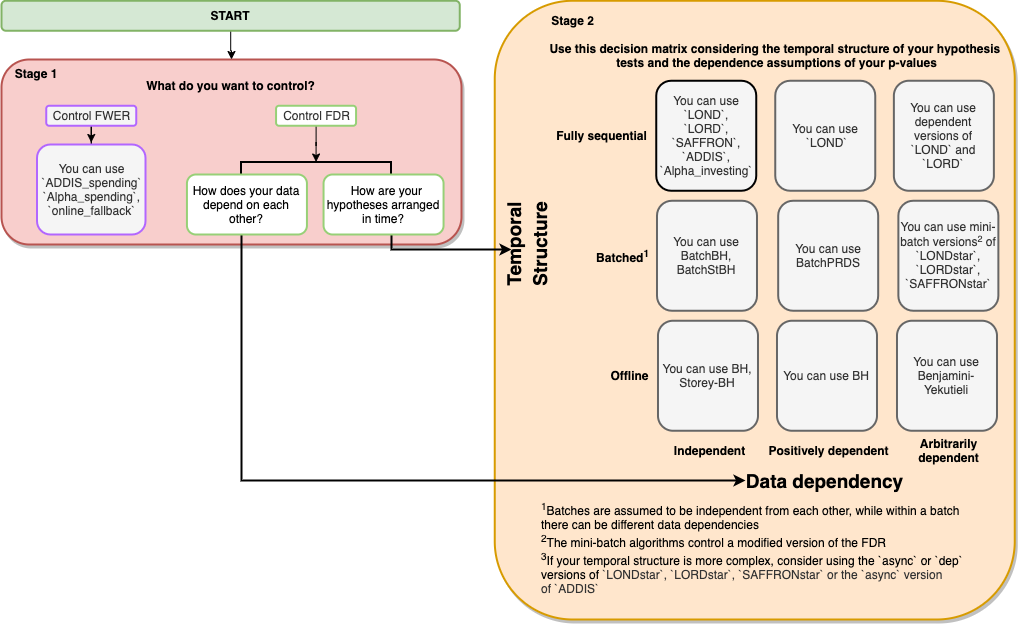

The diagram above was exported from draw.io. Its source (the exported page's mxGraphModel, read from the mxfile embedded in the PNG):
<mxGraphModel dx="801" dy="485" grid="1" gridSize="10" guides="1" tooltips="1" connect="1" arrows="1" fold="1" page="1" pageScale="1" pageWidth="1100" pageHeight="850" math="0" shadow="0">
  <root>
    <mxCell id="0" />
    <mxCell id="1" parent="0" />
    <mxCell id="MPOJtcLik2fzXcVzVw7f-1" value="" style="rounded=1;whiteSpace=wrap;html=1;fillColor=#f8cecc;strokeColor=#b85450;strokeWidth=2;shadow=1;" parent="1" vertex="1">
      <mxGeometry x="40" y="140" width="460" height="185" as="geometry" />
    </mxCell>
    <mxCell id="OF-O8K-GaOy47iREp9hX-15" value="" style="rounded=1;whiteSpace=wrap;html=1;shadow=1;strokeWidth=2;strokeColor=#d79b00;fillColor=#ffe6cc;" parent="1" vertex="1">
      <mxGeometry x="533.25" y="81.25" width="520" height="618.75" as="geometry" />
    </mxCell>
    <mxCell id="MPOJtcLik2fzXcVzVw7f-23" style="edgeStyle=orthogonalEdgeStyle;rounded=0;orthogonalLoop=1;jettySize=auto;html=1;entryX=0.5;entryY=0;entryDx=0;entryDy=0;" parent="1" source="qzrqPIBm4Rs_Eem7NyVK-2" target="MPOJtcLik2fzXcVzVw7f-1" edge="1">
      <mxGeometry relative="1" as="geometry" />
    </mxCell>
    <mxCell id="qzrqPIBm4Rs_Eem7NyVK-2" value="START" style="rounded=1;whiteSpace=wrap;html=1;fillColor=#d5e8d4;strokeColor=#82b366;glass=0;shadow=0;sketch=0;strokeWidth=2;fontStyle=1" parent="1" vertex="1">
      <mxGeometry x="40" y="81.25" width="458.25" height="30" as="geometry" />
    </mxCell>
    <mxCell id="OF-O8K-GaOy47iREp9hX-35" style="edgeStyle=orthogonalEdgeStyle;rounded=0;orthogonalLoop=1;jettySize=auto;html=1;entryX=0;entryY=0.5;entryDx=0;entryDy=0;fontSize=22;fontColor=#97D077;" parent="1" source="ne00qKnD7595ZTzND7jc-6" target="ZSHaFf4BErC8tMnqafiU-13" edge="1">
      <mxGeometry relative="1" as="geometry" />
    </mxCell>
    <mxCell id="ne00qKnD7595ZTzND7jc-6" value="Control FWER" style="text;html=1;resizable=0;autosize=1;align=center;verticalAlign=middle;points=[];fillColor=#f5f5f5;rounded=1;shadow=0;glass=0;sketch=0;fontColor=#333333;strokeWidth=2;strokeColor=#B266FF;" parent="1" vertex="1">
      <mxGeometry x="84.75" y="186.25" width="90" height="20" as="geometry" />
    </mxCell>
    <mxCell id="ZSHaFf4BErC8tMnqafiU-1" value="You can use `&lt;a href=&quot;https://dsrobertson.github.io/onlineFDR/reference/LOND.html&quot;&gt;LOND&lt;/a&gt;`,&lt;br&gt;`&lt;a href=&quot;https://dsrobertson.github.io/onlineFDR/reference/LORD.html&quot;&gt;LORD&lt;/a&gt;`,&lt;br&gt;`&lt;a href=&quot;https://dsrobertson.github.io/onlineFDR/reference/SAFFRON.html&quot;&gt;SAFFRON&lt;/a&gt;`,&lt;br&gt;`&lt;a href=&quot;https://dsrobertson.github.io/onlineFDR/reference/ADDIS.html&quot;&gt;ADDIS&lt;/a&gt;`,&lt;br&gt;`&lt;a href=&quot;https://dsrobertson.github.io/onlineFDR/reference/Alpha_investing.html&quot;&gt;Alpha_investing&lt;/a&gt;`" style="rounded=1;whiteSpace=wrap;html=1;shadow=0;glass=0;sketch=0;fillColor=#f5f5f5;perimeterSpacing=2;strokeWidth=2;fontColor=#333333;direction=south;" parent="1" vertex="1">
      <mxGeometry x="694.75" y="161.25" width="100" height="110" as="geometry" />
    </mxCell>
    <mxCell id="ZSHaFf4BErC8tMnqafiU-2" value="You can use dependent versions of `&lt;a href=&quot;https://dsrobertson.github.io/onlineFDR/reference/LOND.html&quot;&gt;LOND&lt;/a&gt;` and&lt;br&gt;`&lt;a href=&quot;https://dsrobertson.github.io/onlineFDR/reference/LORD.html&quot;&gt;LORD&lt;/a&gt;`" style="rounded=1;whiteSpace=wrap;html=1;shadow=0;glass=0;sketch=0;fillColor=#f5f5f5;strokeColor=#666666;perimeterSpacing=2;strokeWidth=2;fontColor=#333333;" parent="1" vertex="1">
      <mxGeometry x="932.37" y="161.25" width="100" height="110" as="geometry" />
    </mxCell>
    <mxCell id="ZSHaFf4BErC8tMnqafiU-13" value="You can use `&lt;a href=&quot;https://dsrobertson.github.io/onlineFDR/reference/ADDIS_spending.html&quot;&gt;ADDIS_spending&lt;/a&gt;`&lt;br&gt;`&lt;a href=&quot;https://dsrobertson.github.io/onlineFDR/reference/Alpha_spending.html&quot;&gt;Alpha_spending&lt;/a&gt;`,&lt;br&gt;`&lt;a href=&quot;https://dsrobertson.github.io/onlineFDR/reference/online_fallback.html&quot;&gt;online_fallback&lt;/a&gt;`" style="rounded=1;whiteSpace=wrap;html=1;shadow=0;glass=0;sketch=0;fillColor=#f5f5f5;perimeterSpacing=2;strokeWidth=2;fontColor=#333333;direction=south;strokeColor=#B266FF;" parent="1" vertex="1">
      <mxGeometry x="75.5" y="225" width="108.5" height="90" as="geometry" />
    </mxCell>
    <mxCell id="iXalob6-KMwSLv7OYu6G-2" value="You can use &amp;nbsp;`&lt;a href=&quot;https://dsrobertson.github.io/onlineFDR/reference/LOND.html&quot;&gt;LOND&lt;/a&gt;`" style="rounded=1;whiteSpace=wrap;html=1;shadow=0;glass=0;sketch=0;fillColor=#f5f5f5;strokeColor=#666666;perimeterSpacing=2;strokeWidth=2;fontColor=#333333;direction=south;" parent="1" vertex="1">
      <mxGeometry x="813.75" y="161.25" width="100" height="110" as="geometry" />
    </mxCell>
    <mxCell id="iXalob6-KMwSLv7OYu6G-6" value="&lt;b&gt;Offline&lt;br&gt;&lt;/b&gt;" style="text;html=1;resizable=0;autosize=1;align=center;verticalAlign=middle;points=[];fillColor=none;strokeColor=none;rounded=0;shadow=0;glass=0;dashed=1;sketch=0;" parent="1" vertex="1">
      <mxGeometry x="642.74" y="446.25" width="50" height="20" as="geometry" />
    </mxCell>
    <mxCell id="X-FI-SJis7C_IMkBNLh2-12" value="&lt;b&gt;Positively dependent&lt;/b&gt;" style="text;html=1;resizable=0;autosize=1;align=center;verticalAlign=middle;points=[];fillColor=none;strokeColor=none;rounded=0;shadow=0;glass=0;dashed=1;sketch=0;" parent="1" vertex="1">
      <mxGeometry x="796.87" y="521.25" width="140" height="20" as="geometry" />
    </mxCell>
    <mxCell id="X-FI-SJis7C_IMkBNLh2-14" value="Arbitrarily&lt;br&gt;dependent" style="text;html=1;resizable=0;autosize=1;align=center;verticalAlign=middle;points=[];fillColor=none;strokeColor=none;rounded=0;shadow=0;glass=0;dashed=1;sketch=0;fontStyle=1" parent="1" vertex="1">
      <mxGeometry x="946.87" y="516.25" width="80" height="30" as="geometry" />
    </mxCell>
    <mxCell id="OF-O8K-GaOy47iREp9hX-16" value="" style="strokeWidth=2;html=1;shape=mxgraph.flowchart.annotation_1;align=left;pointerEvents=1;rounded=1;shadow=0;fillColor=#DEFFE6;fontColor=#000000;rotation=90;fontStyle=0" parent="1" vertex="1">
      <mxGeometry x="347.06000000000006" y="175" width="15" height="150" as="geometry" />
    </mxCell>
    <mxCell id="OF-O8K-GaOy47iREp9hX-49" value="You can use &lt;a href=&quot;https://www.rdocumentation.org/packages/stats/versions/3.6.2/topics/p.adjust&quot;&gt;BH&lt;/a&gt;, &lt;a href=&quot;https://dsrobertson.github.io/onlineFDR/reference/Storey-BH.html&quot;&gt;Storey-BH&lt;/a&gt;" style="rounded=1;whiteSpace=wrap;html=1;shadow=0;glass=0;sketch=0;fillColor=#f5f5f5;strokeColor=#666666;perimeterSpacing=2;strokeWidth=2;fontColor=#333333;" parent="1" vertex="1">
      <mxGeometry x="696.49" y="401.25" width="100" height="110" as="geometry" />
    </mxCell>
    <mxCell id="OF-O8K-GaOy47iREp9hX-50" value="You can use &lt;a href=&quot;https://www.rdocumentation.org/packages/stats/versions/3.6.2/topics/p.adjust&quot;&gt;BH&lt;/a&gt;" style="rounded=1;whiteSpace=wrap;html=1;shadow=0;glass=0;sketch=0;fillColor=#f5f5f5;strokeColor=#666666;perimeterSpacing=2;strokeWidth=2;fontColor=#333333;" parent="1" vertex="1">
      <mxGeometry x="815.49" y="401.25" width="100" height="110" as="geometry" />
    </mxCell>
    <mxCell id="OF-O8K-GaOy47iREp9hX-51" value="You can use &lt;a href=&quot;https://www.rdocumentation.org/packages/stats/versions/3.6.2/topics/p.adjust&quot;&gt;Benjamini-Yekutieli&lt;/a&gt;" style="rounded=1;whiteSpace=wrap;html=1;shadow=0;glass=0;sketch=0;fillColor=#f5f5f5;strokeColor=#666666;perimeterSpacing=2;strokeWidth=2;fontColor=#333333;" parent="1" vertex="1">
      <mxGeometry x="935.4899999999999" y="401.25" width="100" height="110" as="geometry" />
    </mxCell>
    <mxCell id="OF-O8K-GaOy47iREp9hX-64" value="&lt;b&gt;Batched&lt;sup&gt;1&lt;/sup&gt;&lt;br&gt;&lt;/b&gt;" style="text;html=1;resizable=0;autosize=1;align=center;verticalAlign=middle;points=[];fillColor=none;strokeColor=none;rounded=0;shadow=0;glass=0;dashed=1;sketch=0;" parent="1" vertex="1">
      <mxGeometry x="626.49" y="326.25" width="70" height="20" as="geometry" />
    </mxCell>
    <mxCell id="OF-O8K-GaOy47iREp9hX-65" value="&lt;b&gt;Fully sequential&lt;/b&gt;" style="text;html=1;resizable=0;autosize=1;align=center;verticalAlign=middle;points=[];fillColor=none;strokeColor=none;rounded=0;shadow=0;glass=0;dashed=1;sketch=0;" parent="1" vertex="1">
      <mxGeometry x="584.75" y="206.25" width="110" height="20" as="geometry" />
    </mxCell>
    <mxCell id="OF-O8K-GaOy47iREp9hX-66" value="Independent" style="text;html=1;resizable=0;autosize=1;align=center;verticalAlign=middle;points=[];fillColor=none;strokeColor=none;rounded=0;shadow=0;glass=0;dashed=1;sketch=0;fontStyle=1" parent="1" vertex="1">
      <mxGeometry x="702.87" y="521.25" width="90" height="20" as="geometry" />
    </mxCell>
    <mxCell id="OF-O8K-GaOy47iREp9hX-67" value="Use this decision matrix considering the temporal structure of your hypothesis &lt;br&gt;tests and the dependence assumptions of your p-values" style="text;html=1;resizable=0;autosize=1;align=center;verticalAlign=middle;points=[];fillColor=none;strokeColor=none;rounded=0;shadow=0;glass=0;dashed=1;sketch=0;fontStyle=1" parent="1" vertex="1">
      <mxGeometry x="580.49" y="121.25" width="470" height="30" as="geometry" />
    </mxCell>
    <mxCell id="OF-O8K-GaOy47iREp9hX-69" value="&lt;font color=&quot;#000000&quot; style=&quot;font-size: 19px&quot;&gt;Temporal&lt;br&gt;Structure&lt;br&gt;&lt;/font&gt;" style="text;html=1;strokeColor=none;fillColor=none;align=center;verticalAlign=middle;whiteSpace=wrap;rounded=0;shadow=0;fontSize=22;fontColor=#97D077;rotation=-90;fontStyle=1" parent="1" vertex="1">
      <mxGeometry x="544.75" y="315" width="40" height="20" as="geometry" />
    </mxCell>
    <mxCell id="OF-O8K-GaOy47iREp9hX-70" value="&lt;font color=&quot;#000000&quot; style=&quot;font-size: 19px&quot;&gt;Data&amp;nbsp;dependency&lt;br&gt;&lt;/font&gt;" style="text;html=1;strokeColor=none;fillColor=none;align=center;verticalAlign=middle;whiteSpace=wrap;rounded=0;shadow=0;fontSize=22;fontColor=#97D077;rotation=0;fontStyle=1" parent="1" vertex="1">
      <mxGeometry x="784.44" y="551.25" width="158.62" height="20" as="geometry" />
    </mxCell>
    <mxCell id="MPOJtcLik2fzXcVzVw7f-6" value="&lt;b&gt;Stage 1&lt;/b&gt;" style="text;html=1;strokeColor=none;fillColor=none;align=center;verticalAlign=middle;whiteSpace=wrap;rounded=0;shadow=1;" parent="1" vertex="1">
      <mxGeometry x="52.110000000000014" y="143.75" width="45.5" height="20" as="geometry" />
    </mxCell>
    <mxCell id="MPOJtcLik2fzXcVzVw7f-7" value="You can use &lt;a href=&quot;https://dsrobertson.github.io/onlineFDR/reference/BatchBH.html&quot;&gt;BatchBH&lt;/a&gt;, &lt;a href=&quot;https://dsrobertson.github.io/onlineFDR/reference/BatchStBH.html&quot;&gt;BatchStBH&lt;/a&gt;" style="rounded=1;whiteSpace=wrap;html=1;shadow=0;glass=0;sketch=0;fillColor=#f5f5f5;strokeColor=#666666;perimeterSpacing=2;strokeWidth=2;fontColor=#333333;direction=south;" parent="1" vertex="1">
      <mxGeometry x="695.49" y="281.25" width="100" height="110" as="geometry" />
    </mxCell>
    <mxCell id="MPOJtcLik2fzXcVzVw7f-8" value="You can use &lt;a href=&quot;https://dsrobertson.github.io/onlineFDR/reference/BatchPRDS.html&quot;&gt;BatchPRDS&lt;/a&gt;" style="rounded=1;whiteSpace=wrap;html=1;shadow=0;glass=0;sketch=0;fillColor=#f5f5f5;strokeColor=#666666;perimeterSpacing=2;strokeWidth=2;fontColor=#333333;direction=south;" parent="1" vertex="1">
      <mxGeometry x="816.6800000000001" y="281.25" width="100" height="110" as="geometry" />
    </mxCell>
    <mxCell id="MPOJtcLik2fzXcVzVw7f-9" value="You can use mini-batch versions&lt;font size=&quot;1&quot;&gt;&lt;sup&gt;2&lt;/sup&gt;&lt;/font&gt;&amp;nbsp;of `&lt;a href=&quot;https://dsrobertson.github.io/onlineFDR/reference/LONDstar.html&quot;&gt;LONDstar&lt;/a&gt;`,&lt;br&gt;`&lt;a href=&quot;https://dsrobertson.github.io/onlineFDR/reference/LORDstar.html&quot;&gt;LORDstar&lt;/a&gt;`,&lt;br&gt;`&lt;a href=&quot;https://dsrobertson.github.io/onlineFDR/reference/SAFFRONstar.html&quot;&gt;SAFFRONstar&lt;/a&gt;`" style="rounded=1;whiteSpace=wrap;html=1;shadow=0;glass=0;sketch=0;fillColor=#f5f5f5;strokeColor=#666666;perimeterSpacing=2;strokeWidth=2;fontColor=#333333;direction=south;" parent="1" vertex="1">
      <mxGeometry x="936.87" y="281.25" width="100" height="110" as="geometry" />
    </mxCell>
    <mxCell id="MPOJtcLik2fzXcVzVw7f-10" value="&lt;b&gt;Stage 2&lt;/b&gt;" style="text;html=1;strokeColor=none;fillColor=none;align=center;verticalAlign=middle;whiteSpace=wrap;rounded=0;shadow=1;" parent="1" vertex="1">
      <mxGeometry x="584.75" y="91.25" width="53" height="20" as="geometry" />
    </mxCell>
    <mxCell id="MPOJtcLik2fzXcVzVw7f-11" value="&lt;sup&gt;1&lt;/sup&gt;Batches are assumed to be independent from each other, while within a batch there can be different data dependencies&lt;br&gt;&lt;div&gt;&lt;sup&gt;2&lt;/sup&gt;The mini-batch algorithms control a modified version of the FDR&lt;/div&gt;&lt;div&gt;&lt;sup&gt;3&lt;/sup&gt;If your temporal structure is more complex, consider using the `async` or `dep` versions of&amp;nbsp;&lt;font color=&quot;#333333&quot;&gt;`&lt;/font&gt;&lt;a href=&quot;https://dsrobertson.github.io/onlineFDR/reference/LONDstar.html&quot; style=&quot;color: rgb(51 , 51 , 51)&quot;&gt;LONDstar&lt;/a&gt;&lt;font color=&quot;#333333&quot;&gt;`,&amp;nbsp;`&lt;/font&gt;&lt;a href=&quot;https://dsrobertson.github.io/onlineFDR/reference/LORDstar.html&quot; style=&quot;color: rgb(51 , 51 , 51)&quot;&gt;LORDstar&lt;/a&gt;&lt;font color=&quot;#333333&quot;&gt;`,&amp;nbsp;`&lt;/font&gt;&lt;a href=&quot;https://dsrobertson.github.io/onlineFDR/reference/SAFFRONstar.html&quot; style=&quot;color: rgb(51 , 51 , 51)&quot;&gt;SAFFRONstar&lt;/a&gt;&lt;font color=&quot;#333333&quot;&gt;` or the `async` version of&amp;nbsp;`&lt;/font&gt;&lt;a href=&quot;https://dsrobertson.github.io/onlineFDR/reference/ADDIS.html&quot; style=&quot;color: rgb(51 , 51 , 51)&quot;&gt;ADDIS&lt;/a&gt;&lt;font color=&quot;#333333&quot;&gt;`&lt;/font&gt;&lt;/div&gt;&lt;span style=&quot;text-align: center ; color: rgb(51 , 51 , 51)&quot;&gt;&amp;nbsp;&lt;/span&gt;" style="text;html=1;strokeColor=none;fillColor=none;align=left;verticalAlign=middle;whiteSpace=wrap;rounded=0;shadow=1;" parent="1" vertex="1">
      <mxGeometry x="578.25" y="610" width="430" height="50" as="geometry" />
    </mxCell>
    <mxCell id="MPOJtcLik2fzXcVzVw7f-34" style="edgeStyle=orthogonalEdgeStyle;rounded=0;orthogonalLoop=1;jettySize=auto;html=1;strokeWidth=2;" parent="1" source="MPOJtcLik2fzXcVzVw7f-19" edge="1">
      <mxGeometry relative="1" as="geometry">
        <mxPoint x="784" y="561" as="targetPoint" />
        <Array as="points">
          <mxPoint x="280" y="561" />
        </Array>
      </mxGeometry>
    </mxCell>
    <mxCell id="MPOJtcLik2fzXcVzVw7f-19" value="How does your data depend on each other?" style="rounded=1;whiteSpace=wrap;html=1;shadow=0;strokeColor=#97D077;strokeWidth=2;" parent="1" vertex="1">
      <mxGeometry x="225.44" y="255" width="120" height="60" as="geometry" />
    </mxCell>
    <mxCell id="MPOJtcLik2fzXcVzVw7f-33" style="edgeStyle=orthogonalEdgeStyle;rounded=0;orthogonalLoop=1;jettySize=auto;html=1;strokeWidth=2;" parent="1" source="MPOJtcLik2fzXcVzVw7f-20" edge="1">
      <mxGeometry relative="1" as="geometry">
        <mxPoint x="550" y="330" as="targetPoint" />
        <Array as="points">
          <mxPoint x="430" y="330" />
        </Array>
      </mxGeometry>
    </mxCell>
    <mxCell id="MPOJtcLik2fzXcVzVw7f-20" value="&amp;nbsp; How are your hypotheses arranged in time?" style="rounded=1;whiteSpace=wrap;html=1;shadow=0;strokeColor=#97D077;strokeWidth=2;" parent="1" vertex="1">
      <mxGeometry x="362.06000000000006" y="255" width="120" height="60" as="geometry" />
    </mxCell>
    <mxCell id="MPOJtcLik2fzXcVzVw7f-24" value="What do you want to control?" style="text;html=1;strokeColor=none;fillColor=none;align=center;verticalAlign=middle;whiteSpace=wrap;rounded=0;shadow=1;fontStyle=1" parent="1" vertex="1">
      <mxGeometry x="178.75" y="156.25" width="180.74" height="20" as="geometry" />
    </mxCell>
    <mxCell id="MPOJtcLik2fzXcVzVw7f-26" style="edgeStyle=orthogonalEdgeStyle;rounded=0;orthogonalLoop=1;jettySize=auto;html=1;entryX=0;entryY=0.5;entryDx=0;entryDy=0;entryPerimeter=0;" parent="1" source="MPOJtcLik2fzXcVzVw7f-25" target="OF-O8K-GaOy47iREp9hX-16" edge="1">
      <mxGeometry relative="1" as="geometry" />
    </mxCell>
    <mxCell id="MPOJtcLik2fzXcVzVw7f-25" value="Control FDR" style="text;html=1;resizable=0;autosize=1;align=center;verticalAlign=middle;points=[];rounded=1;shadow=0;glass=0;sketch=0;fontColor=#333333;strokeWidth=2;fillColor=#FFFFFF;strokeColor=#97D077;" parent="1" vertex="1">
      <mxGeometry x="314.55999999999995" y="186.25" width="80" height="20" as="geometry" />
    </mxCell>
  </root>
</mxGraphModel>